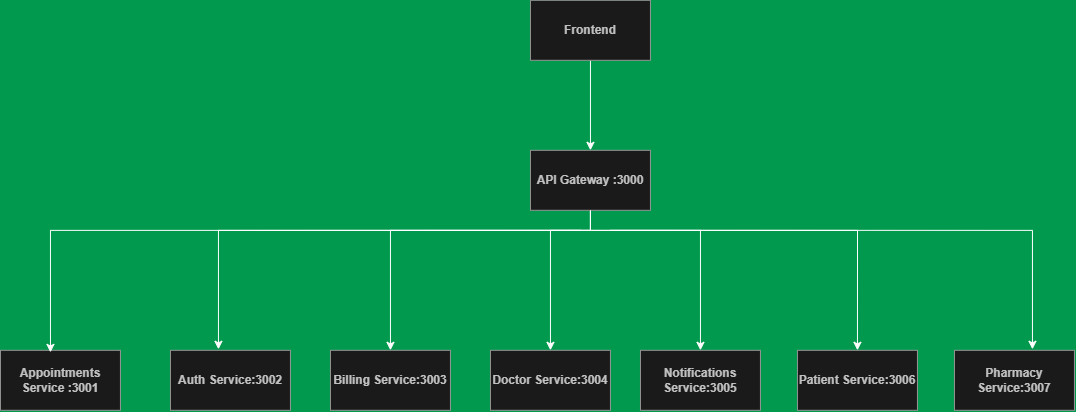

The diagram above was exported from draw.io. Its source (the exported page's mxGraphModel, read from the mxfile embedded in the PNG):
<mxGraphModel dx="1664" dy="2043" grid="0" gridSize="10" guides="1" tooltips="1" connect="1" arrows="1" fold="1" page="1" pageScale="1" pageWidth="827" pageHeight="1169" background="light-dark(#FFFFFF,#00994D)" math="0" shadow="0">
  <root>
    <mxCell id="0" />
    <mxCell id="1" parent="0" />
    <mxCell id="QW6F6vT12L2HgZH3XfP_-3" edge="1" parent="1" source="QW6F6vT12L2HgZH3XfP_-1" style="edgeStyle=orthogonalEdgeStyle;rounded=0;orthogonalLoop=1;jettySize=auto;html=1;" target="QW6F6vT12L2HgZH3XfP_-2">
      <mxGeometry relative="1" as="geometry" />
    </mxCell>
    <mxCell id="QW6F6vT12L2HgZH3XfP_-1" parent="1" style="rounded=0;whiteSpace=wrap;html=1;fillColor=#f5f5f5;strokeColor=#666666;fontColor=#333333;" value="&lt;b&gt;Frontend&lt;/b&gt;" vertex="1">
      <mxGeometry height="60" width="120" x="560" y="-10" as="geometry" />
    </mxCell>
    <mxCell id="QW6F6vT12L2HgZH3XfP_-13" edge="1" parent="1" source="QW6F6vT12L2HgZH3XfP_-2" style="edgeStyle=orthogonalEdgeStyle;rounded=0;orthogonalLoop=1;jettySize=auto;html=1;entryX=0.5;entryY=0;entryDx=0;entryDy=0;" target="QW6F6vT12L2HgZH3XfP_-7">
      <mxGeometry relative="1" as="geometry">
        <Array as="points">
          <mxPoint x="620" y="220" />
          <mxPoint x="420" y="220" />
        </Array>
      </mxGeometry>
    </mxCell>
    <mxCell id="QW6F6vT12L2HgZH3XfP_-17" edge="1" parent="1" style="edgeStyle=orthogonalEdgeStyle;rounded=0;orthogonalLoop=1;jettySize=auto;html=1;exitX=0.5;exitY=1;exitDx=0;exitDy=0;entryX=0.4;entryY=-0.017;entryDx=0;entryDy=0;entryPerimeter=0;" target="QW6F6vT12L2HgZH3XfP_-8">
      <mxGeometry relative="1" as="geometry">
        <mxPoint x="610" y="220" as="sourcePoint" />
        <mxPoint x="250" y="360" as="targetPoint" />
      </mxGeometry>
    </mxCell>
    <mxCell id="QW6F6vT12L2HgZH3XfP_-18" edge="1" parent="1" style="edgeStyle=orthogonalEdgeStyle;rounded=0;orthogonalLoop=1;jettySize=auto;html=1;exitX=0.5;exitY=1;exitDx=0;exitDy=0;entryX=0.5;entryY=0;entryDx=0;entryDy=0;" target="QW6F6vT12L2HgZH3XfP_-4">
      <mxGeometry relative="1" as="geometry">
        <Array as="points">
          <mxPoint x="580" y="220" />
        </Array>
        <mxPoint x="620" y="220" as="sourcePoint" />
        <mxPoint x="580" y="360" as="targetPoint" />
      </mxGeometry>
    </mxCell>
    <mxCell id="QW6F6vT12L2HgZH3XfP_-19" edge="1" parent="1" source="QW6F6vT12L2HgZH3XfP_-2" style="edgeStyle=orthogonalEdgeStyle;rounded=0;orthogonalLoop=1;jettySize=auto;html=1;exitX=0.5;exitY=1;exitDx=0;exitDy=0;entryX=0.5;entryY=0;entryDx=0;entryDy=0;" target="QW6F6vT12L2HgZH3XfP_-6">
      <mxGeometry relative="1" as="geometry">
        <Array as="points">
          <mxPoint x="620" y="220" />
          <mxPoint x="730" y="220" />
        </Array>
      </mxGeometry>
    </mxCell>
    <mxCell id="QW6F6vT12L2HgZH3XfP_-20" edge="1" parent="1" source="QW6F6vT12L2HgZH3XfP_-2" style="edgeStyle=orthogonalEdgeStyle;rounded=0;orthogonalLoop=1;jettySize=auto;html=1;exitX=0.5;exitY=1;exitDx=0;exitDy=0;entryX=0.5;entryY=0;entryDx=0;entryDy=0;" target="QW6F6vT12L2HgZH3XfP_-5">
      <mxGeometry relative="1" as="geometry">
        <Array as="points">
          <mxPoint x="620" y="220" />
          <mxPoint x="887" y="220" />
        </Array>
      </mxGeometry>
    </mxCell>
    <mxCell id="QW6F6vT12L2HgZH3XfP_-21" edge="1" parent="1" style="edgeStyle=orthogonalEdgeStyle;rounded=0;orthogonalLoop=1;jettySize=auto;html=1;exitX=0.5;exitY=1;exitDx=0;exitDy=0;entryX=0.65;entryY=-0.017;entryDx=0;entryDy=0;entryPerimeter=0;" target="QW6F6vT12L2HgZH3XfP_-10">
      <mxGeometry relative="1" as="geometry">
        <mxPoint x="640" y="220" as="sourcePoint" />
        <mxPoint x="1064" y="360" as="targetPoint" />
      </mxGeometry>
    </mxCell>
    <mxCell id="QW6F6vT12L2HgZH3XfP_-2" parent="1" style="rounded=0;whiteSpace=wrap;html=1;fillColor=#f5f5f5;strokeColor=#666666;fontColor=#333333;" value="&lt;b&gt;API Gateway :3000&lt;/b&gt;" vertex="1">
      <mxGeometry height="60" width="120" x="560" y="140" as="geometry" />
    </mxCell>
    <mxCell id="QW6F6vT12L2HgZH3XfP_-4" parent="1" style="rounded=0;whiteSpace=wrap;html=1;fillColor=#f5f5f5;strokeColor=#666666;fontColor=#333333;" value="&lt;b&gt;Doctor Service:3004&lt;/b&gt;" vertex="1">
      <mxGeometry height="60" width="120" x="520" y="340" as="geometry" />
    </mxCell>
    <mxCell id="QW6F6vT12L2HgZH3XfP_-5" parent="1" style="rounded=0;whiteSpace=wrap;html=1;fillColor=#f5f5f5;strokeColor=#666666;fontColor=#333333;" value="&lt;b&gt;Patient Service:3006&lt;/b&gt;" vertex="1">
      <mxGeometry height="60" width="120" x="827" y="340" as="geometry" />
    </mxCell>
    <mxCell id="QW6F6vT12L2HgZH3XfP_-6" parent="1" style="rounded=0;whiteSpace=wrap;html=1;fillColor=#f5f5f5;strokeColor=#666666;fontColor=#333333;" value="&lt;b&gt;Notifications Service:3005&lt;/b&gt;" vertex="1">
      <mxGeometry height="60" width="120" x="670" y="340" as="geometry" />
    </mxCell>
    <mxCell id="QW6F6vT12L2HgZH3XfP_-7" parent="1" style="rounded=0;whiteSpace=wrap;html=1;fillColor=#f5f5f5;strokeColor=#666666;fontColor=#333333;" value="&lt;b&gt;Billing Service:3003&lt;/b&gt;" vertex="1">
      <mxGeometry height="60" width="120" x="360" y="340" as="geometry" />
    </mxCell>
    <mxCell id="QW6F6vT12L2HgZH3XfP_-8" parent="1" style="rounded=0;whiteSpace=wrap;html=1;fillColor=#f5f5f5;strokeColor=#666666;fontColor=#333333;" value="&lt;b&gt;Auth Service:3002&lt;/b&gt;" vertex="1">
      <mxGeometry height="60" width="120" x="200" y="340" as="geometry" />
    </mxCell>
    <mxCell id="QW6F6vT12L2HgZH3XfP_-9" parent="1" style="rounded=0;whiteSpace=wrap;html=1;fillColor=#f5f5f5;strokeColor=#666666;fontColor=#333333;" value="&lt;b&gt;Appointments Service :3001&lt;/b&gt;" vertex="1">
      <mxGeometry height="60" width="120" x="30" y="340" as="geometry" />
    </mxCell>
    <mxCell id="QW6F6vT12L2HgZH3XfP_-10" parent="1" style="rounded=0;whiteSpace=wrap;html=1;fillColor=#f5f5f5;strokeColor=#666666;fontColor=#333333;" value="&lt;b&gt;Pharmacy Service:3007&lt;/b&gt;" vertex="1">
      <mxGeometry height="60" width="120" x="984" y="340" as="geometry" />
    </mxCell>
    <mxCell id="QW6F6vT12L2HgZH3XfP_-16" edge="1" parent="1" source="QW6F6vT12L2HgZH3XfP_-2" style="edgeStyle=orthogonalEdgeStyle;rounded=0;orthogonalLoop=1;jettySize=auto;html=1;exitX=0.5;exitY=1;exitDx=0;exitDy=0;entryX=0.425;entryY=0.033;entryDx=0;entryDy=0;entryPerimeter=0;" target="QW6F6vT12L2HgZH3XfP_-9">
      <mxGeometry relative="1" as="geometry">
        <Array as="points">
          <mxPoint x="620" y="220" />
          <mxPoint x="80" y="220" />
        </Array>
        <mxPoint x="80.04" y="330" as="targetPoint" />
      </mxGeometry>
    </mxCell>
  </root>
</mxGraphModel>